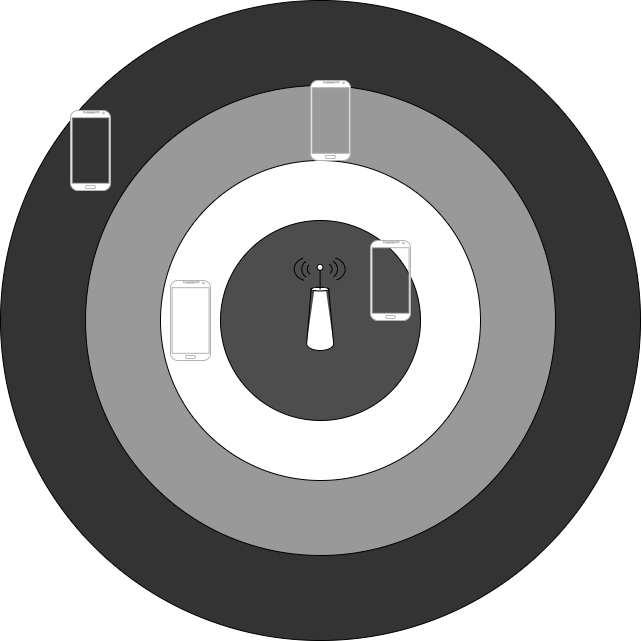

The diagram above was exported from draw.io. Its source (the exported page's mxGraphModel, read from the mxfile embedded in the PNG):
<mxGraphModel dx="787" dy="1378" grid="1" gridSize="10" guides="1" tooltips="1" connect="1" arrows="1" fold="1" page="1" pageScale="1" pageWidth="3300" pageHeight="4681" math="0" shadow="0">
  <root>
    <mxCell id="0" />
    <mxCell id="1" parent="0" />
    <mxCell id="BJy933XRifL6u_DPfnhz-1" value="" style="ellipse;whiteSpace=wrap;html=1;aspect=fixed;fillColor=#333333;" vertex="1" parent="1">
      <mxGeometry x="320" y="360" width="640" height="640" as="geometry" />
    </mxCell>
    <mxCell id="BJy933XRifL6u_DPfnhz-2" value="" style="ellipse;whiteSpace=wrap;html=1;aspect=fixed;fillColor=#999999;" vertex="1" parent="1">
      <mxGeometry x="405" y="445" width="470" height="470" as="geometry" />
    </mxCell>
    <mxCell id="BJy933XRifL6u_DPfnhz-3" value="" style="ellipse;whiteSpace=wrap;html=1;aspect=fixed;" vertex="1" parent="1">
      <mxGeometry x="480" y="520" width="320" height="320" as="geometry" />
    </mxCell>
    <mxCell id="BJy933XRifL6u_DPfnhz-4" value="" style="ellipse;whiteSpace=wrap;html=1;aspect=fixed;fillColor=#4D4D4D;" vertex="1" parent="1">
      <mxGeometry x="540" y="580" width="200" height="200" as="geometry" />
    </mxCell>
    <mxCell id="BJy933XRifL6u_DPfnhz-5" value="" style="group" vertex="1" connectable="0" parent="1">
      <mxGeometry x="618.98" y="610" width="42.04" height="100" as="geometry" />
    </mxCell>
    <mxCell id="BJy933XRifL6u_DPfnhz-6" value="" style="ellipse;whiteSpace=wrap;html=1;" vertex="1" parent="BJy933XRifL6u_DPfnhz-5">
      <mxGeometry x="7.147757892874035" y="86.4476685190069" width="27.017275286081503" height="13.552331480993137" as="geometry" />
    </mxCell>
    <mxCell id="BJy933XRifL6u_DPfnhz-7" value="" style="shape=trapezoid;perimeter=trapezoidPerimeter;whiteSpace=wrap;html=1;fixedSize=1;size=7.751736111110972;strokeColor=none;" vertex="1" parent="BJy933XRifL6u_DPfnhz-5">
      <mxGeometry x="7.147757892874035" y="39.0145083355309" width="27.017275286081503" height="54.20932592397255" as="geometry" />
    </mxCell>
    <mxCell id="BJy933XRifL6u_DPfnhz-8" value="" style="ellipse;whiteSpace=wrap;html=1;" vertex="1" parent="BJy933XRifL6u_DPfnhz-5">
      <mxGeometry x="11.671462923587235" y="36.983333333333334" width="17.507194385380853" height="3.391666666666667" as="geometry" />
    </mxCell>
    <mxCell id="BJy933XRifL6u_DPfnhz-9" value="" style="endArrow=none;html=1;rounded=0;entryX=0;entryY=0.5;entryDx=0;entryDy=0;exitX=0;exitY=1;exitDx=0;exitDy=0;" edge="1" parent="BJy933XRifL6u_DPfnhz-5" source="BJy933XRifL6u_DPfnhz-7" target="BJy933XRifL6u_DPfnhz-8">
      <mxGeometry width="50" height="50" relative="1" as="geometry">
        <mxPoint x="-8.612319357340246" y="49.17875694627573" as="sourcePoint" />
        <mxPoint x="2.644878678527107" y="32.23834259503434" as="targetPoint" />
      </mxGeometry>
    </mxCell>
    <mxCell id="BJy933XRifL6u_DPfnhz-10" value="" style="endArrow=none;html=1;rounded=0;entryX=1;entryY=0.5;entryDx=0;entryDy=0;exitX=1;exitY=0.5;exitDx=0;exitDy=0;" edge="1" parent="BJy933XRifL6u_DPfnhz-5" source="BJy933XRifL6u_DPfnhz-6" target="BJy933XRifL6u_DPfnhz-8">
      <mxGeometry width="50" height="50" relative="1" as="geometry">
        <mxPoint x="9.399197500047466" y="79.67150277851033" as="sourcePoint" />
        <mxPoint x="16.153516321567892" y="42.06378291875429" as="targetPoint" />
      </mxGeometry>
    </mxCell>
    <mxCell id="BJy933XRifL6u_DPfnhz-11" value="" style="ellipse;whiteSpace=wrap;html=1;aspect=fixed;" vertex="1" parent="BJy933XRifL6u_DPfnhz-5">
      <mxGeometry x="17.66085513857053" y="13.867140847687079" width="5.797216899093364" height="5.797216899093364" as="geometry" />
    </mxCell>
    <mxCell id="BJy933XRifL6u_DPfnhz-12" value="" style="endArrow=none;html=1;rounded=0;exitX=0.5;exitY=0.6;exitDx=0;exitDy=0;exitPerimeter=0;" edge="1" parent="BJy933XRifL6u_DPfnhz-5">
      <mxGeometry width="50" height="50" relative="1" as="geometry">
        <mxPoint x="20.61136674377123" y="39.0145083355309" as="sourcePoint" />
        <mxPoint x="20.65639553591475" y="20.38005254916527" as="targetPoint" />
      </mxGeometry>
    </mxCell>
    <mxCell id="BJy933XRifL6u_DPfnhz-13" value="" style="group" vertex="1" connectable="0" parent="BJy933XRifL6u_DPfnhz-5">
      <mxGeometry width="22.735037153237567" height="37.155975477056195" as="geometry" />
    </mxCell>
    <mxCell id="BJy933XRifL6u_DPfnhz-14" value="" style="verticalLabelPosition=bottom;verticalAlign=top;html=1;shape=mxgraph.basic.arc;startAngle=0.8674269139058159;endAngle=0.10890889862491068;rotation=-90;" vertex="1" parent="BJy933XRifL6u_DPfnhz-13">
      <mxGeometry x="10.143298290218253" y="9.403115793943565" width="13.508637643040752" height="18.34974388916904" as="geometry" />
    </mxCell>
    <mxCell id="BJy933XRifL6u_DPfnhz-15" value="" style="verticalLabelPosition=bottom;verticalAlign=top;html=1;shape=mxgraph.basic.arc;startAngle=0.8542633587329961;endAngle=0.13618962129579204;rotation=-90;" vertex="1" parent="BJy933XRifL6u_DPfnhz-13">
      <mxGeometry x="3.388979468697876" y="7.338305156718593" width="20.26295646456113" height="22.474057167122275" as="geometry" />
    </mxCell>
    <mxCell id="BJy933XRifL6u_DPfnhz-16" value="" style="verticalLabelPosition=bottom;verticalAlign=top;html=1;shape=mxgraph.basic.arc;startAngle=0.8048130263879473;endAngle=0.18374868358867524;rotation=-90;" vertex="1" parent="BJy933XRifL6u_DPfnhz-13">
      <mxGeometry x="-2.6054784854014574" y="4.095119297221252" width="23.640115875321317" height="28.965736882613665" as="geometry" />
    </mxCell>
    <mxCell id="BJy933XRifL6u_DPfnhz-17" value="" style="group;rotation=-90;" vertex="1" connectable="0" parent="BJy933XRifL6u_DPfnhz-5">
      <mxGeometry x="17.662543718275817" width="22.735037153237567" height="37.155975477056195" as="geometry" />
    </mxCell>
    <mxCell id="BJy933XRifL6u_DPfnhz-18" value="" style="verticalLabelPosition=bottom;verticalAlign=top;html=1;shape=mxgraph.basic.arc;startAngle=0.8674269139058159;endAngle=0.10890889862491068;rotation=-270;" vertex="1" parent="BJy933XRifL6u_DPfnhz-17">
      <mxGeometry x="-1.0131478232280564" y="9.554393694100163" width="13.508637643040752" height="18.34974388916904" as="geometry" />
    </mxCell>
    <mxCell id="BJy933XRifL6u_DPfnhz-19" value="" style="verticalLabelPosition=bottom;verticalAlign=top;html=1;shape=mxgraph.basic.arc;startAngle=0.8542633587329961;endAngle=0.13618962129579204;rotation=-270;" vertex="1" parent="BJy933XRifL6u_DPfnhz-17">
      <mxGeometry x="-1.0131478232280564" y="7.431195095411239" width="20.26295646456113" height="22.474057167122275" as="geometry" />
    </mxCell>
    <mxCell id="BJy933XRifL6u_DPfnhz-20" value="" style="verticalLabelPosition=bottom;verticalAlign=top;html=1;shape=mxgraph.basic.arc;startAngle=0.8048130263879473;endAngle=0.18374868358867524;rotation=-270;" vertex="1" parent="BJy933XRifL6u_DPfnhz-17">
      <mxGeometry x="1.688579705380094" y="4.246397197377852" width="23.640115875321317" height="28.965736882613665" as="geometry" />
    </mxCell>
    <mxCell id="BJy933XRifL6u_DPfnhz-21" value="" style="verticalLabelPosition=bottom;verticalAlign=top;html=1;shadow=0;dashed=0;strokeWidth=1;shape=mxgraph.android.phone2;strokeColor=#B3B3B3;fillColor=#FFFFFF;gradientColor=none;" vertex="1" parent="1">
      <mxGeometry x="690" y="600" width="40" height="80" as="geometry" />
    </mxCell>
    <mxCell id="BJy933XRifL6u_DPfnhz-22" value="" style="verticalLabelPosition=bottom;verticalAlign=top;html=1;shadow=0;dashed=0;strokeWidth=1;shape=mxgraph.android.phone2;strokeColor=#B3B3B3;fillColor=#FFFFFF;" vertex="1" parent="1">
      <mxGeometry x="490" y="640" width="40" height="80" as="geometry" />
    </mxCell>
    <mxCell id="BJy933XRifL6u_DPfnhz-23" value="" style="verticalLabelPosition=bottom;verticalAlign=top;html=1;shadow=0;dashed=0;strokeWidth=1;shape=mxgraph.android.phone2;strokeColor=#B3B3B3;fillColor=#FFFFFF;" vertex="1" parent="1">
      <mxGeometry x="630" y="440" width="40" height="80" as="geometry" />
    </mxCell>
    <mxCell id="BJy933XRifL6u_DPfnhz-24" value="" style="verticalLabelPosition=bottom;verticalAlign=top;html=1;shadow=0;dashed=0;strokeWidth=1;shape=mxgraph.android.phone2;strokeColor=#B3B3B3;fillColor=#FFFFFF;" vertex="1" parent="1">
      <mxGeometry x="390" y="470" width="40" height="80" as="geometry" />
    </mxCell>
  </root>
</mxGraphModel>